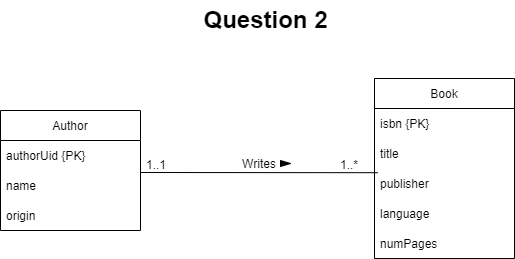

The diagram above was exported from draw.io. Its source (the exported page's mxGraphModel, read from the mxfile embedded in the PNG):
<mxGraphModel dx="1325" dy="585" grid="1" gridSize="10" guides="1" tooltips="1" connect="1" arrows="1" fold="1" page="1" pageScale="1" pageWidth="850" pageHeight="1100" math="0" shadow="0">
  <root>
    <mxCell id="0" />
    <mxCell id="1" parent="0" />
    <mxCell id="FFOTrFHXrp0atrQc7Miq-1" value="Question 2" style="text;strokeColor=none;fillColor=none;html=1;fontSize=24;fontStyle=1;verticalAlign=middle;align=center;" parent="1" vertex="1">
      <mxGeometry x="375" y="30" width="100" height="40" as="geometry" />
    </mxCell>
    <mxCell id="PYg4QdiXdu6OZHtpIZtX-5" value="Author" style="swimlane;fontStyle=0;childLayout=stackLayout;horizontal=1;startSize=30;horizontalStack=0;resizeParent=1;resizeParentMax=0;resizeLast=0;collapsible=1;marginBottom=0;" parent="1" vertex="1">
      <mxGeometry x="160" y="140" width="140" height="120" as="geometry" />
    </mxCell>
    <mxCell id="PYg4QdiXdu6OZHtpIZtX-6" value="authorUid {PK}" style="text;strokeColor=none;fillColor=none;align=left;verticalAlign=middle;spacingLeft=4;spacingRight=4;overflow=hidden;points=[[0,0.5],[1,0.5]];portConstraint=eastwest;rotatable=0;" parent="PYg4QdiXdu6OZHtpIZtX-5" vertex="1">
      <mxGeometry y="30" width="140" height="30" as="geometry" />
    </mxCell>
    <mxCell id="PYg4QdiXdu6OZHtpIZtX-7" value="name" style="text;strokeColor=none;fillColor=none;align=left;verticalAlign=middle;spacingLeft=4;spacingRight=4;overflow=hidden;points=[[0,0.5],[1,0.5]];portConstraint=eastwest;rotatable=0;" parent="PYg4QdiXdu6OZHtpIZtX-5" vertex="1">
      <mxGeometry y="60" width="140" height="30" as="geometry" />
    </mxCell>
    <mxCell id="42_EhEwYuuqol9Wo3dg8-2" value="origin" style="text;strokeColor=none;fillColor=none;align=left;verticalAlign=middle;spacingLeft=4;spacingRight=4;overflow=hidden;points=[[0,0.5],[1,0.5]];portConstraint=eastwest;rotatable=0;" vertex="1" parent="PYg4QdiXdu6OZHtpIZtX-5">
      <mxGeometry y="90" width="140" height="30" as="geometry" />
    </mxCell>
    <mxCell id="PYg4QdiXdu6OZHtpIZtX-1" value="Book" style="swimlane;fontStyle=0;childLayout=stackLayout;horizontal=1;startSize=30;horizontalStack=0;resizeParent=1;resizeParentMax=0;resizeLast=0;collapsible=1;marginBottom=0;" parent="1" vertex="1">
      <mxGeometry x="534" y="108" width="140" height="180" as="geometry" />
    </mxCell>
    <mxCell id="PYg4QdiXdu6OZHtpIZtX-2" value="isbn {PK}" style="text;strokeColor=none;fillColor=none;align=left;verticalAlign=middle;spacingLeft=4;spacingRight=4;overflow=hidden;points=[[0,0.5],[1,0.5]];portConstraint=eastwest;rotatable=0;" parent="PYg4QdiXdu6OZHtpIZtX-1" vertex="1">
      <mxGeometry y="30" width="140" height="30" as="geometry" />
    </mxCell>
    <mxCell id="PYg4QdiXdu6OZHtpIZtX-3" value="title" style="text;strokeColor=none;fillColor=none;align=left;verticalAlign=middle;spacingLeft=4;spacingRight=4;overflow=hidden;points=[[0,0.5],[1,0.5]];portConstraint=eastwest;rotatable=0;" parent="PYg4QdiXdu6OZHtpIZtX-1" vertex="1">
      <mxGeometry y="60" width="140" height="30" as="geometry" />
    </mxCell>
    <mxCell id="PYg4QdiXdu6OZHtpIZtX-4" value="publisher" style="text;strokeColor=none;fillColor=none;align=left;verticalAlign=middle;spacingLeft=4;spacingRight=4;overflow=hidden;points=[[0,0.5],[1,0.5]];portConstraint=eastwest;rotatable=0;" parent="PYg4QdiXdu6OZHtpIZtX-1" vertex="1">
      <mxGeometry y="90" width="140" height="30" as="geometry" />
    </mxCell>
    <mxCell id="PYg4QdiXdu6OZHtpIZtX-9" value="language" style="text;strokeColor=none;fillColor=none;align=left;verticalAlign=middle;spacingLeft=4;spacingRight=4;overflow=hidden;points=[[0,0.5],[1,0.5]];portConstraint=eastwest;rotatable=0;" parent="PYg4QdiXdu6OZHtpIZtX-1" vertex="1">
      <mxGeometry y="120" width="140" height="30" as="geometry" />
    </mxCell>
    <mxCell id="PYg4QdiXdu6OZHtpIZtX-10" value="numPages" style="text;strokeColor=none;fillColor=none;align=left;verticalAlign=middle;spacingLeft=4;spacingRight=4;overflow=hidden;points=[[0,0.5],[1,0.5]];portConstraint=eastwest;rotatable=0;" parent="PYg4QdiXdu6OZHtpIZtX-1" vertex="1">
      <mxGeometry y="150" width="140" height="30" as="geometry" />
    </mxCell>
    <mxCell id="PYg4QdiXdu6OZHtpIZtX-13" value="Writes" style="text;html=1;strokeColor=none;fillColor=none;align=center;verticalAlign=middle;whiteSpace=wrap;rounded=0;" parent="1" vertex="1">
      <mxGeometry x="389" y="179" width="60" height="30" as="geometry" />
    </mxCell>
    <mxCell id="PYg4QdiXdu6OZHtpIZtX-12" style="endArrow=none;rounded=0;orthogonalLoop=1;jettySize=auto;html=1;entryX=0.023;entryY=0.14;entryDx=0;entryDy=0;entryPerimeter=0;" parent="1" target="PYg4QdiXdu6OZHtpIZtX-4" edge="1">
      <mxGeometry relative="1" as="geometry">
        <mxPoint x="300" y="202" as="sourcePoint" />
      </mxGeometry>
    </mxCell>
    <mxCell id="PYg4QdiXdu6OZHtpIZtX-17" value="1..1" style="text;html=1;strokeColor=none;fillColor=none;align=center;verticalAlign=middle;whiteSpace=wrap;rounded=0;" parent="1" vertex="1">
      <mxGeometry x="286" y="180" width="60" height="30" as="geometry" />
    </mxCell>
    <mxCell id="PYg4QdiXdu6OZHtpIZtX-18" value="1..*" style="text;html=1;strokeColor=none;fillColor=none;align=center;verticalAlign=middle;whiteSpace=wrap;rounded=0;" parent="1" vertex="1">
      <mxGeometry x="479" y="180" width="60" height="30" as="geometry" />
    </mxCell>
    <mxCell id="hNeDtEPrFC-uqt64LMeC-4" value="" style="triangle;whiteSpace=wrap;html=1;fillColor=#080808;" vertex="1" parent="1">
      <mxGeometry x="440" y="190" width="10" height="6" as="geometry" />
    </mxCell>
  </root>
</mxGraphModel>